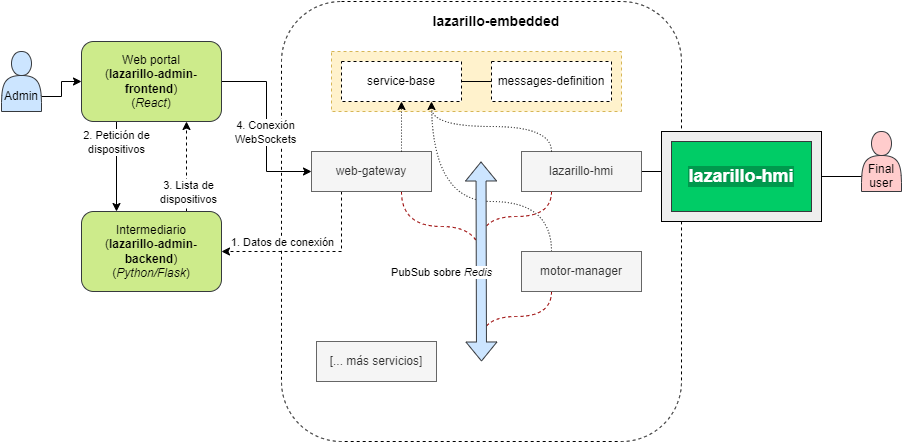

The diagram above was exported from draw.io. Its source (the exported page's mxGraphModel, read from the mxfile embedded in the PNG):
<mxGraphModel dx="1275" dy="1136" grid="1" gridSize="10" guides="1" tooltips="1" connect="1" arrows="1" fold="1" page="1" pageScale="1" pageWidth="827" pageHeight="1169" math="0" shadow="0">
  <root>
    <mxCell id="0" />
    <mxCell id="1" parent="0" />
    <mxCell id="DNS06o-oBsqswFKDRdYN-3" value="" style="rounded=1;whiteSpace=wrap;html=1;dashed=1;shadow=0;glass=0;" parent="1" vertex="1">
      <mxGeometry x="440" y="60" width="400" height="440" as="geometry" />
    </mxCell>
    <mxCell id="EZcQDnTAs9H0_pW3Mjy9-6" style="rounded=0;orthogonalLoop=1;jettySize=auto;html=1;exitX=0.25;exitY=0;exitDx=0;exitDy=0;entryX=0.75;entryY=1;entryDx=0;entryDy=0;endArrow=none;endFill=0;strokeColor=#000000;edgeStyle=orthogonalEdgeStyle;dashed=1;dashPattern=1 2;curved=1;" parent="1" source="EZcQDnTAs9H0_pW3Mjy9-4" target="DNS06o-oBsqswFKDRdYN-8" edge="1">
      <mxGeometry relative="1" as="geometry">
        <Array as="points">
          <mxPoint x="710" y="260" />
          <mxPoint x="590" y="260" />
        </Array>
      </mxGeometry>
    </mxCell>
    <mxCell id="DNS06o-oBsqswFKDRdYN-4" style="edgeStyle=orthogonalEdgeStyle;rounded=0;orthogonalLoop=1;jettySize=auto;html=1;exitX=1;exitY=0.75;exitDx=0;exitDy=0;entryX=0;entryY=0.5;entryDx=0;entryDy=0;" parent="1" source="DNS06o-oBsqswFKDRdYN-1" target="DNS06o-oBsqswFKDRdYN-2" edge="1">
      <mxGeometry relative="1" as="geometry" />
    </mxCell>
    <mxCell id="DNS06o-oBsqswFKDRdYN-1" value="&lt;br&gt;&lt;br&gt;Admin" style="shape=actor;whiteSpace=wrap;html=1;fillColor=#cce5ff;strokeColor=#36393d;" parent="1" vertex="1">
      <mxGeometry x="160" y="110" width="40" height="60" as="geometry" />
    </mxCell>
    <mxCell id="DNS06o-oBsqswFKDRdYN-6" style="edgeStyle=orthogonalEdgeStyle;rounded=0;orthogonalLoop=1;jettySize=auto;html=1;exitX=1;exitY=0.5;exitDx=0;exitDy=0;entryX=0;entryY=0.5;entryDx=0;entryDy=0;" parent="1" source="DNS06o-oBsqswFKDRdYN-2" target="DNS06o-oBsqswFKDRdYN-5" edge="1">
      <mxGeometry relative="1" as="geometry">
        <mxPoint x="414" y="340" as="sourcePoint" />
      </mxGeometry>
    </mxCell>
    <mxCell id="J6BBehDKlYRXD4JEuBhD-1" value="4. Conexión&lt;br&gt;WebSockets" style="edgeLabel;html=1;align=center;verticalAlign=middle;resizable=0;points=[];" vertex="1" connectable="0" parent="DNS06o-oBsqswFKDRdYN-6">
      <mxGeometry x="0.2087" y="-2" relative="1" as="geometry">
        <mxPoint y="-14" as="offset" />
      </mxGeometry>
    </mxCell>
    <mxCell id="J6BBehDKlYRXD4JEuBhD-5" style="edgeStyle=orthogonalEdgeStyle;rounded=0;orthogonalLoop=1;jettySize=auto;html=1;exitX=0.25;exitY=1;exitDx=0;exitDy=0;entryX=0.25;entryY=0;entryDx=0;entryDy=0;" edge="1" parent="1" source="DNS06o-oBsqswFKDRdYN-2" target="J6BBehDKlYRXD4JEuBhD-2">
      <mxGeometry relative="1" as="geometry" />
    </mxCell>
    <mxCell id="J6BBehDKlYRXD4JEuBhD-6" value="2. Petición de&lt;br&gt;dispositivos" style="edgeLabel;html=1;align=center;verticalAlign=middle;resizable=0;points=[];" vertex="1" connectable="0" parent="J6BBehDKlYRXD4JEuBhD-5">
      <mxGeometry x="0.2444" y="-1" relative="1" as="geometry">
        <mxPoint y="-36" as="offset" />
      </mxGeometry>
    </mxCell>
    <mxCell id="DNS06o-oBsqswFKDRdYN-2" value="Web portal&lt;br&gt;(&lt;b&gt;lazarillo-admin-frontend&lt;/b&gt;)&lt;br&gt;(&lt;i&gt;React&lt;/i&gt;)" style="rounded=1;whiteSpace=wrap;html=1;fillColor=#cdeb8b;strokeColor=#36393d;" parent="1" vertex="1">
      <mxGeometry x="240" y="100" width="140" height="80" as="geometry" />
    </mxCell>
    <mxCell id="DNS06o-oBsqswFKDRdYN-12" style="edgeStyle=orthogonalEdgeStyle;orthogonalLoop=1;jettySize=auto;html=1;exitX=0.75;exitY=1;exitDx=0;exitDy=0;endArrow=none;endFill=0;curved=1;dashed=1;fillColor=#f8cecc;strokeColor=#990000;" parent="1" source="DNS06o-oBsqswFKDRdYN-5" edge="1">
      <mxGeometry relative="1" as="geometry">
        <mxPoint x="640" y="320" as="targetPoint" />
      </mxGeometry>
    </mxCell>
    <mxCell id="J6BBehDKlYRXD4JEuBhD-3" style="edgeStyle=orthogonalEdgeStyle;rounded=0;orthogonalLoop=1;jettySize=auto;html=1;exitX=0.25;exitY=1;exitDx=0;exitDy=0;entryX=1;entryY=0.5;entryDx=0;entryDy=0;dashed=1;" edge="1" parent="1" source="DNS06o-oBsqswFKDRdYN-5" target="J6BBehDKlYRXD4JEuBhD-2">
      <mxGeometry relative="1" as="geometry" />
    </mxCell>
    <mxCell id="J6BBehDKlYRXD4JEuBhD-4" value="1. Datos de conexión" style="edgeLabel;html=1;align=center;verticalAlign=middle;resizable=0;points=[];" vertex="1" connectable="0" parent="J6BBehDKlYRXD4JEuBhD-3">
      <mxGeometry x="0.4696" relative="1" as="geometry">
        <mxPoint x="12" y="-10" as="offset" />
      </mxGeometry>
    </mxCell>
    <mxCell id="DNS06o-oBsqswFKDRdYN-5" value="web-gateway" style="rounded=0;whiteSpace=wrap;html=1;shadow=0;glass=0;fillColor=#f5f5f5;strokeColor=#666666;fontColor=#333333;" parent="1" vertex="1">
      <mxGeometry x="470" y="210" width="120" height="40" as="geometry" />
    </mxCell>
    <mxCell id="DNS06o-oBsqswFKDRdYN-7" value="&lt;b&gt;&lt;font style=&quot;font-size: 14px;&quot;&gt;lazarillo-embedded&lt;/font&gt;&lt;/b&gt;" style="text;html=1;strokeColor=none;fillColor=none;align=center;verticalAlign=middle;whiteSpace=wrap;rounded=0;shadow=0;glass=0;" parent="1" vertex="1">
      <mxGeometry x="475" y="60" width="360" height="40" as="geometry" />
    </mxCell>
    <mxCell id="DNS06o-oBsqswFKDRdYN-14" style="edgeStyle=orthogonalEdgeStyle;orthogonalLoop=1;jettySize=auto;html=1;exitX=0.25;exitY=1;exitDx=0;exitDy=0;endArrow=none;endFill=0;curved=1;fillColor=#f8cecc;strokeColor=#990000;dashed=1;" parent="1" source="DNS06o-oBsqswFKDRdYN-13" edge="1">
      <mxGeometry relative="1" as="geometry">
        <mxPoint x="640" y="300" as="targetPoint" />
      </mxGeometry>
    </mxCell>
    <mxCell id="DNS06o-oBsqswFKDRdYN-24" style="edgeStyle=orthogonalEdgeStyle;rounded=0;orthogonalLoop=1;jettySize=auto;html=1;exitX=1;exitY=0.5;exitDx=0;exitDy=0;entryX=0;entryY=0.5;entryDx=0;entryDy=0;fontSize=18;fontColor=#FFFFFF;endArrow=none;endFill=0;strokeColor=default;" parent="1" source="DNS06o-oBsqswFKDRdYN-13" target="DNS06o-oBsqswFKDRdYN-22" edge="1">
      <mxGeometry relative="1" as="geometry" />
    </mxCell>
    <mxCell id="DNS06o-oBsqswFKDRdYN-13" value="lazarillo-hmi" style="rounded=0;whiteSpace=wrap;html=1;shadow=0;glass=0;fillColor=#f5f5f5;strokeColor=#666666;fontColor=#333333;" parent="1" vertex="1">
      <mxGeometry x="680" y="210" width="120" height="40" as="geometry" />
    </mxCell>
    <mxCell id="DNS06o-oBsqswFKDRdYN-19" value="" style="group" parent="1" connectable="0" vertex="1">
      <mxGeometry x="490" y="110" width="290" height="60" as="geometry" />
    </mxCell>
    <mxCell id="DNS06o-oBsqswFKDRdYN-17" value="" style="rounded=0;whiteSpace=wrap;html=1;shadow=0;glass=0;dashed=1;fillColor=#fff2cc;strokeColor=#d6b656;" parent="DNS06o-oBsqswFKDRdYN-19" vertex="1">
      <mxGeometry width="290" height="60" as="geometry" />
    </mxCell>
    <mxCell id="DNS06o-oBsqswFKDRdYN-16" value="messages-definition" style="rounded=0;whiteSpace=wrap;html=1;shadow=0;glass=0;dashed=1;" parent="DNS06o-oBsqswFKDRdYN-19" vertex="1">
      <mxGeometry x="160" y="10" width="120" height="40" as="geometry" />
    </mxCell>
    <mxCell id="DNS06o-oBsqswFKDRdYN-18" style="edgeStyle=orthogonalEdgeStyle;curved=1;orthogonalLoop=1;jettySize=auto;html=1;exitX=1;exitY=0.5;exitDx=0;exitDy=0;entryX=0;entryY=0.5;entryDx=0;entryDy=0;endArrow=none;endFill=0;" parent="DNS06o-oBsqswFKDRdYN-19" source="DNS06o-oBsqswFKDRdYN-8" target="DNS06o-oBsqswFKDRdYN-16" edge="1">
      <mxGeometry relative="1" as="geometry" />
    </mxCell>
    <mxCell id="DNS06o-oBsqswFKDRdYN-8" value="service-base" style="rounded=0;whiteSpace=wrap;html=1;shadow=0;glass=0;dashed=1;" parent="DNS06o-oBsqswFKDRdYN-19" vertex="1">
      <mxGeometry x="10" y="10" width="120" height="40" as="geometry" />
    </mxCell>
    <mxCell id="DNS06o-oBsqswFKDRdYN-20" style="edgeStyle=orthogonalEdgeStyle;orthogonalLoop=1;jettySize=auto;html=1;exitX=0.75;exitY=0;exitDx=0;exitDy=0;entryX=0.5;entryY=1;entryDx=0;entryDy=0;endArrow=classic;endFill=1;rounded=0;dashed=1;dashPattern=1 2;curved=1;" parent="1" source="DNS06o-oBsqswFKDRdYN-5" target="DNS06o-oBsqswFKDRdYN-8" edge="1">
      <mxGeometry relative="1" as="geometry" />
    </mxCell>
    <mxCell id="DNS06o-oBsqswFKDRdYN-21" style="edgeStyle=orthogonalEdgeStyle;orthogonalLoop=1;jettySize=auto;html=1;exitX=0.25;exitY=0;exitDx=0;exitDy=0;entryX=0.75;entryY=1;entryDx=0;entryDy=0;endArrow=classic;endFill=1;strokeColor=default;rounded=0;dashed=1;dashPattern=1 2;curved=1;" parent="1" source="DNS06o-oBsqswFKDRdYN-13" target="DNS06o-oBsqswFKDRdYN-8" edge="1">
      <mxGeometry relative="1" as="geometry" />
    </mxCell>
    <mxCell id="DNS06o-oBsqswFKDRdYN-25" value="" style="group" parent="1" connectable="0" vertex="1">
      <mxGeometry x="820" y="190" width="160" height="90" as="geometry" />
    </mxCell>
    <mxCell id="DNS06o-oBsqswFKDRdYN-22" value="" style="rounded=0;whiteSpace=wrap;html=1;shadow=0;glass=0;fillColor=#eeeeee;strokeColor=default;" parent="DNS06o-oBsqswFKDRdYN-25" vertex="1">
      <mxGeometry width="160" height="90" as="geometry" />
    </mxCell>
    <mxCell id="DNS06o-oBsqswFKDRdYN-23" value="lazarillo-hmi" style="rounded=0;whiteSpace=wrap;html=1;shadow=0;glass=0;strokeColor=#36393d;fillColor=#00CC66;fontStyle=1;fontColor=#FFFFFF;fontSize=18;labelBackgroundColor=#00994D;labelBorderColor=none;" parent="DNS06o-oBsqswFKDRdYN-25" vertex="1">
      <mxGeometry x="10" y="10" width="140" height="70" as="geometry" />
    </mxCell>
    <mxCell id="DNS06o-oBsqswFKDRdYN-27" style="edgeStyle=orthogonalEdgeStyle;rounded=0;orthogonalLoop=1;jettySize=auto;html=1;exitX=0;exitY=0.75;exitDx=0;exitDy=0;entryX=1;entryY=0.5;entryDx=0;entryDy=0;fontSize=12;fontColor=#000000;endArrow=none;endFill=0;strokeColor=default;" parent="1" source="DNS06o-oBsqswFKDRdYN-26" target="DNS06o-oBsqswFKDRdYN-22" edge="1">
      <mxGeometry relative="1" as="geometry" />
    </mxCell>
    <mxCell id="DNS06o-oBsqswFKDRdYN-26" value="&lt;br&gt;&lt;br&gt;Final&lt;br&gt;user" style="shape=actor;whiteSpace=wrap;html=1;rounded=1;shadow=0;glass=0;labelBackgroundColor=none;labelBorderColor=none;fontSize=12;strokeColor=#36393d;fillColor=#ffcccc;fontColor=#000000;" parent="1" vertex="1">
      <mxGeometry x="1020" y="190" width="40" height="60" as="geometry" />
    </mxCell>
    <mxCell id="EZcQDnTAs9H0_pW3Mjy9-5" style="edgeStyle=orthogonalEdgeStyle;rounded=0;orthogonalLoop=1;jettySize=auto;html=1;exitX=0.25;exitY=1;exitDx=0;exitDy=0;dashed=1;endArrow=none;endFill=0;strokeColor=#990000;curved=1;" parent="1" source="EZcQDnTAs9H0_pW3Mjy9-4" edge="1">
      <mxGeometry relative="1" as="geometry">
        <mxPoint x="640" y="400" as="targetPoint" />
      </mxGeometry>
    </mxCell>
    <mxCell id="EZcQDnTAs9H0_pW3Mjy9-4" value="motor-manager" style="rounded=0;whiteSpace=wrap;html=1;shadow=0;glass=0;fillColor=#f5f5f5;fontColor=#333333;strokeColor=#666666;" parent="1" vertex="1">
      <mxGeometry x="680" y="310" width="120" height="40" as="geometry" />
    </mxCell>
    <mxCell id="J6BBehDKlYRXD4JEuBhD-7" style="edgeStyle=orthogonalEdgeStyle;rounded=0;orthogonalLoop=1;jettySize=auto;html=1;exitX=0.75;exitY=0;exitDx=0;exitDy=0;entryX=0.75;entryY=1;entryDx=0;entryDy=0;dashed=1;" edge="1" parent="1" source="J6BBehDKlYRXD4JEuBhD-2" target="DNS06o-oBsqswFKDRdYN-2">
      <mxGeometry relative="1" as="geometry" />
    </mxCell>
    <mxCell id="J6BBehDKlYRXD4JEuBhD-8" value="3. Lista de&lt;br&gt;dispositivos" style="edgeLabel;html=1;align=center;verticalAlign=middle;resizable=0;points=[];" vertex="1" connectable="0" parent="J6BBehDKlYRXD4JEuBhD-7">
      <mxGeometry x="0.2444" y="-1" relative="1" as="geometry">
        <mxPoint y="36" as="offset" />
      </mxGeometry>
    </mxCell>
    <mxCell id="J6BBehDKlYRXD4JEuBhD-2" value="Intermediario&lt;br&gt;(&lt;b&gt;lazarillo-admin-backend&lt;/b&gt;)&lt;br&gt;(&lt;i&gt;Python/Flask&lt;/i&gt;)" style="rounded=1;whiteSpace=wrap;html=1;fillColor=#cdeb8b;strokeColor=#36393d;" vertex="1" parent="1">
      <mxGeometry x="240" y="270" width="140" height="80" as="geometry" />
    </mxCell>
    <mxCell id="DNS06o-oBsqswFKDRdYN-10" value="" style="shape=flexArrow;endArrow=classic;startArrow=classic;html=1;rounded=0;fillColor=#cce5ff;strokeColor=#36393d;" parent="1" edge="1">
      <mxGeometry width="100" height="100" relative="1" as="geometry">
        <mxPoint x="640" y="420" as="sourcePoint" />
        <mxPoint x="639.5" y="220" as="targetPoint" />
      </mxGeometry>
    </mxCell>
    <mxCell id="DNS06o-oBsqswFKDRdYN-11" value="PubSub sobre &lt;i&gt;Redis&lt;/i&gt;" style="edgeLabel;html=1;align=center;verticalAlign=middle;resizable=0;points=[];" parent="DNS06o-oBsqswFKDRdYN-10" connectable="0" vertex="1">
      <mxGeometry x="0.2231" y="1" relative="1" as="geometry">
        <mxPoint x="-39" y="32" as="offset" />
      </mxGeometry>
    </mxCell>
    <mxCell id="J6BBehDKlYRXD4JEuBhD-9" value="[... más servicios]" style="rounded=0;whiteSpace=wrap;html=1;shadow=0;glass=0;fillColor=#f5f5f5;fontColor=#333333;strokeColor=#666666;" vertex="1" parent="1">
      <mxGeometry x="475" y="400" width="120" height="40" as="geometry" />
    </mxCell>
  </root>
</mxGraphModel>